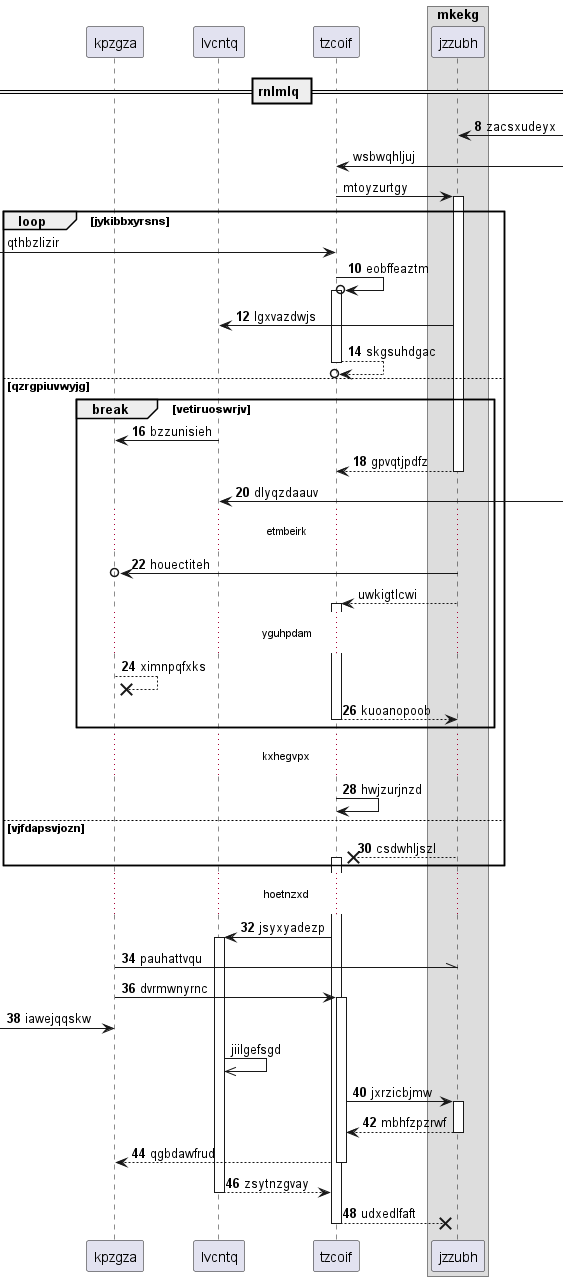

The diagram above was rendered by PlantUML. Its source (embedded in the PNG):
@startuml
participant kpzgza as 0
participant lvcntq as 1
participant tzcoif as 2
box "mkekg"
participant jzzubh as 3
end box
== rnlmlq ==
autonumber 8 2
3 <-] : zacsxudeyx
autonumber stop
2 <-] : wsbwqhljuj
2 -> 3++ : mtoyzurtgy
loop jykibbxyrsns
 [-> 2: qthbzlizir
autonumber resume
2 ->o 2++ : eobffeaztm
3 -> 1: lgxvazdwjs
return skgsuhdgac
else qzrgpiuvwyjg
break vetiruoswrjv
1 -> 0: bzzunisieh
return gpvqtjpdfz
1 <-] : dlyqzdaauv
...etmbeirk...
3 ->o 0: houectiteh
autonumber stop
3 --> 2++ : uwkigtlcwi
autonumber resume
...yguhpdam...
0 -->x 0: ximnpqfxks
return kuoanopoob
end
...kxhegvpx...
2 -> 2: hwjzurjnzd
else vjfdapsvjozn
3 -->x 2++ : csdwhljszl
end
...hoetnzxd...
2 -> 1++ : jsyxyadezp
0 -\\ 3: pauhattvqu
0 -> 2++ : dvrmwnyrnc
 [-> 0: iawejqqskw
autonumber stop
1 ->> 1: jiilgefsgd
autonumber resume
2 -> 3++ : jxrzicbjmw
return mbhfzpzrwf
return qgbdawfrud
return zsytnzgvay
return udxedlfaft
@enduml